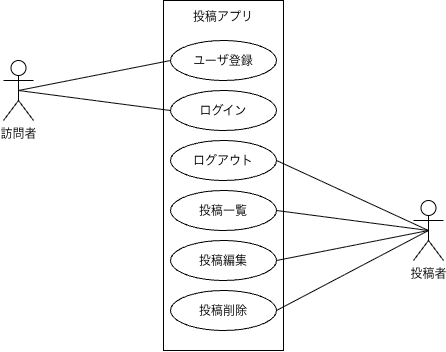

The diagram above was exported from draw.io. Its source (the exported page's mxGraphModel, read from the mxfile embedded in the PNG):
<mxGraphModel dx="1279" dy="1034" grid="1" gridSize="10" guides="1" tooltips="1" connect="1" arrows="1" fold="1" page="1" pageScale="1" pageWidth="827" pageHeight="1169" math="0" shadow="0">
  <root>
    <mxCell id="0" />
    <mxCell id="1" parent="0" />
    <mxCell id="ZoLo7K3lo40GF-Vb8F6X-1" parent="1" style="rounded=0;whiteSpace=wrap;html=1;" value="投稿アプリ&lt;div&gt;&lt;br&gt;&lt;/div&gt;&lt;div&gt;&lt;br&gt;&lt;/div&gt;&lt;div&gt;&lt;br&gt;&lt;/div&gt;&lt;div&gt;&lt;br&gt;&lt;/div&gt;&lt;div&gt;&lt;br&gt;&lt;/div&gt;&lt;div&gt;&lt;br&gt;&lt;/div&gt;&lt;div&gt;&lt;br&gt;&lt;/div&gt;&lt;div&gt;&lt;br&gt;&lt;/div&gt;&lt;div&gt;&lt;br&gt;&lt;/div&gt;&lt;div&gt;&lt;br&gt;&lt;/div&gt;&lt;div&gt;&lt;br&gt;&lt;/div&gt;&lt;div&gt;&lt;br&gt;&lt;/div&gt;&lt;div&gt;&lt;br&gt;&lt;/div&gt;&lt;div&gt;&lt;br&gt;&lt;/div&gt;&lt;div&gt;&lt;br&gt;&lt;/div&gt;&lt;div&gt;&lt;br&gt;&lt;/div&gt;&lt;div&gt;&lt;br&gt;&lt;/div&gt;&lt;div&gt;&lt;br&gt;&lt;/div&gt;&lt;div&gt;&lt;br&gt;&lt;/div&gt;&lt;div&gt;&lt;br&gt;&lt;/div&gt;&lt;div&gt;&lt;br&gt;&lt;/div&gt;&lt;div&gt;&lt;br&gt;&lt;/div&gt;" vertex="1">
      <mxGeometry height="350" width="120" x="350" y="210" as="geometry" />
    </mxCell>
    <mxCell id="ZoLo7K3lo40GF-Vb8F6X-2" parent="1" style="ellipse;whiteSpace=wrap;html=1;shapeInside=1;" value="ユーザ登録" vertex="1">
      <mxGeometry height="40" width="106" x="357" y="250" as="geometry" />
    </mxCell>
    <mxCell id="ZoLo7K3lo40GF-Vb8F6X-3" parent="1" style="ellipse;whiteSpace=wrap;html=1;shapeInside=1;" value="ログイン" vertex="1">
      <mxGeometry height="40" width="106" x="357" y="300" as="geometry" />
    </mxCell>
    <mxCell id="ZoLo7K3lo40GF-Vb8F6X-4" parent="1" style="ellipse;whiteSpace=wrap;html=1;shapeInside=1;" value="ログアウト&lt;div&gt;&lt;br/&gt;&lt;/div&gt;" vertex="1">
      <mxGeometry height="40" width="106" x="357" y="350" as="geometry" />
    </mxCell>
    <mxCell id="ZoLo7K3lo40GF-Vb8F6X-5" parent="1" style="ellipse;whiteSpace=wrap;html=1;shapeInside=1;" value="投稿一覧" vertex="1">
      <mxGeometry height="40" width="106" x="357" y="400" as="geometry" />
    </mxCell>
    <mxCell id="ZoLo7K3lo40GF-Vb8F6X-6" parent="1" style="ellipse;whiteSpace=wrap;html=1;shapeInside=1;" value="投稿編集" vertex="1">
      <mxGeometry height="40" width="106" x="357" y="450" as="geometry" />
    </mxCell>
    <mxCell id="ZoLo7K3lo40GF-Vb8F6X-7" parent="1" style="ellipse;whiteSpace=wrap;html=1;shapeInside=1;" value="投稿削除" vertex="1">
      <mxGeometry height="40" width="106" x="357" y="500" as="geometry" />
    </mxCell>
    <mxCell id="ZoLo7K3lo40GF-Vb8F6X-13" parent="1" style="shape=umlActor;verticalLabelPosition=bottom;verticalAlign=top;html=1;outlineConnect=0;" value="訪問者" vertex="1">
      <mxGeometry height="60" width="30" x="190" y="270" as="geometry" />
    </mxCell>
    <mxCell id="ZoLo7K3lo40GF-Vb8F6X-14" parent="1" style="shape=umlActor;verticalLabelPosition=bottom;verticalAlign=top;html=1;outlineConnect=0;" value="投稿者" vertex="1">
      <mxGeometry height="60" width="30" x="600" y="410" as="geometry" />
    </mxCell>
    <mxCell id="ZoLo7K3lo40GF-Vb8F6X-17" edge="1" parent="1" source="ZoLo7K3lo40GF-Vb8F6X-13" style="endArrow=none;html=1;rounded=0;entryX=0;entryY=0.5;entryDx=0;entryDy=0;exitX=0.5;exitY=0.5;exitDx=0;exitDy=0;exitPerimeter=0;" target="ZoLo7K3lo40GF-Vb8F6X-3" value="">
      <mxGeometry height="50" relative="1" width="50" as="geometry">
        <mxPoint x="390" y="400" as="sourcePoint" />
        <mxPoint x="440" y="350" as="targetPoint" />
      </mxGeometry>
    </mxCell>
    <mxCell id="ZoLo7K3lo40GF-Vb8F6X-18" edge="1" parent="1" source="ZoLo7K3lo40GF-Vb8F6X-14" style="endArrow=none;html=1;rounded=0;entryX=1;entryY=0.5;entryDx=0;entryDy=0;exitX=0.5;exitY=0.5;exitDx=0;exitDy=0;exitPerimeter=0;" target="ZoLo7K3lo40GF-Vb8F6X-4" value="">
      <mxGeometry height="50" relative="1" width="50" as="geometry">
        <mxPoint x="600" y="440" as="sourcePoint" />
        <mxPoint x="440" y="350" as="targetPoint" />
      </mxGeometry>
    </mxCell>
    <mxCell id="ZoLo7K3lo40GF-Vb8F6X-19" edge="1" parent="1" source="ZoLo7K3lo40GF-Vb8F6X-14" style="endArrow=none;html=1;rounded=0;entryX=1;entryY=0.5;entryDx=0;entryDy=0;exitX=0.5;exitY=0.5;exitDx=0;exitDy=0;exitPerimeter=0;" target="ZoLo7K3lo40GF-Vb8F6X-5" value="">
      <mxGeometry height="50" relative="1" width="50" as="geometry">
        <mxPoint x="390" y="400" as="sourcePoint" />
        <mxPoint x="440" y="350" as="targetPoint" />
      </mxGeometry>
    </mxCell>
    <mxCell id="ZoLo7K3lo40GF-Vb8F6X-20" edge="1" parent="1" source="ZoLo7K3lo40GF-Vb8F6X-14" style="endArrow=none;html=1;rounded=0;entryX=1;entryY=0.5;entryDx=0;entryDy=0;exitX=0.5;exitY=0.5;exitDx=0;exitDy=0;exitPerimeter=0;" target="ZoLo7K3lo40GF-Vb8F6X-6" value="">
      <mxGeometry height="50" relative="1" width="50" as="geometry">
        <mxPoint x="390" y="400" as="sourcePoint" />
        <mxPoint x="440" y="350" as="targetPoint" />
      </mxGeometry>
    </mxCell>
    <mxCell id="ZoLo7K3lo40GF-Vb8F6X-21" edge="1" parent="1" source="ZoLo7K3lo40GF-Vb8F6X-14" style="endArrow=none;html=1;rounded=0;entryX=1;entryY=0.5;entryDx=0;entryDy=0;exitX=0.5;exitY=0.5;exitDx=0;exitDy=0;exitPerimeter=0;" target="ZoLo7K3lo40GF-Vb8F6X-7" value="">
      <mxGeometry height="50" relative="1" width="50" as="geometry">
        <mxPoint x="390" y="400" as="sourcePoint" />
        <mxPoint x="440" y="350" as="targetPoint" />
      </mxGeometry>
    </mxCell>
    <mxCell id="ZoLo7K3lo40GF-Vb8F6X-23" edge="1" parent="1" source="ZoLo7K3lo40GF-Vb8F6X-13" style="endArrow=none;html=1;rounded=0;entryX=0;entryY=0.5;entryDx=0;entryDy=0;exitX=0.5;exitY=0.5;exitDx=0;exitDy=0;exitPerimeter=0;" target="ZoLo7K3lo40GF-Vb8F6X-2" value="">
      <mxGeometry height="50" relative="1" width="50" as="geometry">
        <mxPoint x="390" y="400" as="sourcePoint" />
        <mxPoint x="440" y="350" as="targetPoint" />
      </mxGeometry>
    </mxCell>
  </root>
</mxGraphModel>